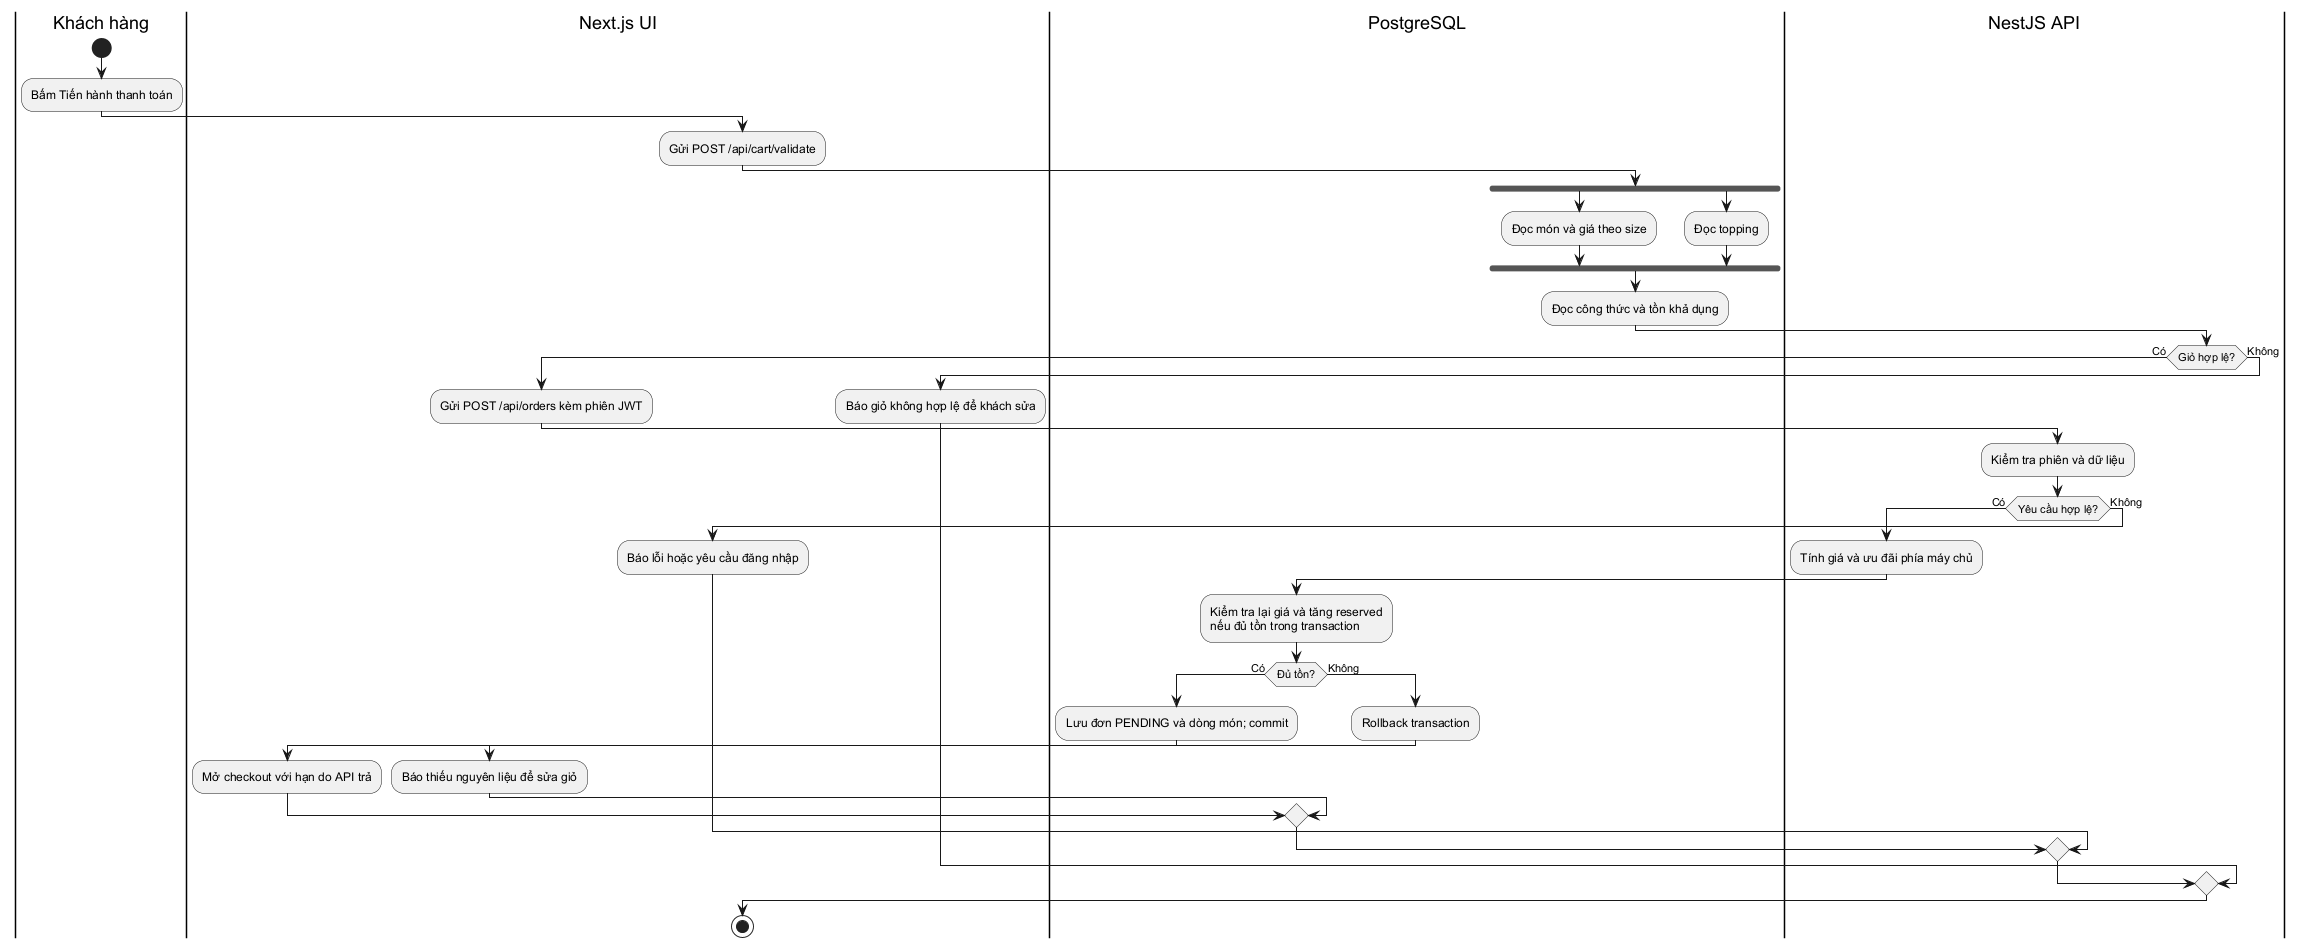

The diagram above was rendered by PlantUML. Its source (embedded in the PNG):
@startuml activity-order-reservation
skinparam monochrome true
skinparam shadowing false
skinparam defaultFontName Arial
|Khách hàng|
start
:Bấm Tiến hành thanh toán;
|Next.js UI|
:Gửi POST /api/cart/validate;
|PostgreSQL|
fork
  :Đọc món và giá theo size;
fork again
  :Đọc topping;
end fork
:Đọc công thức và tồn khả dụng;
|NestJS API|
if (Giỏ hợp lệ?) then (Có)
  |Next.js UI|
  :Gửi POST /api/orders kèm phiên JWT;
  |NestJS API|
  :Kiểm tra phiên và dữ liệu;
  if (Yêu cầu hợp lệ?) then (Có)
    :Tính giá và ưu đãi phía máy chủ;
    |PostgreSQL|
    :Kiểm tra lại giá và tăng reserved\nnếu đủ tồn trong transaction;
    if (Đủ tồn?) then (Có)
      :Lưu đơn PENDING và dòng món; commit;
      |Next.js UI|
      :Mở checkout với hạn do API trả;
    else (Không)
      |PostgreSQL|
      :Rollback transaction;
      |Next.js UI|
      :Báo thiếu nguyên liệu để sửa giỏ;
    endif
  else (Không)
    |Next.js UI|
    :Báo lỗi hoặc yêu cầu đăng nhập;
  endif
else (Không)
  |Next.js UI|
  :Báo giỏ không hợp lệ để khách sửa;
endif
stop
@enduml